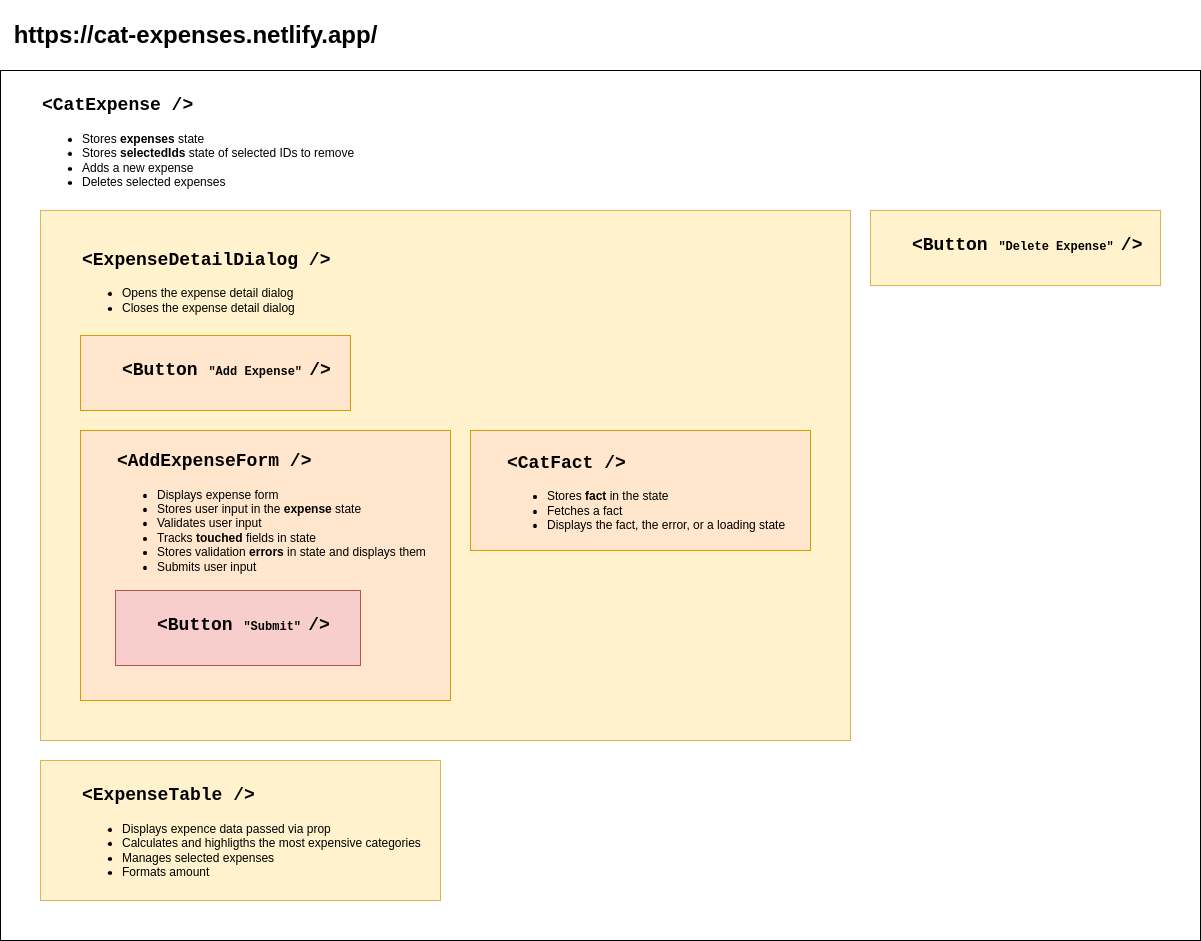

The diagram above was exported from draw.io. Its source (the exported page's mxGraphModel, read from the mxfile embedded in the PNG):
<mxGraphModel dx="1368" dy="754" grid="1" gridSize="10" guides="1" tooltips="1" connect="1" arrows="1" fold="1" page="1" pageScale="1" pageWidth="850" pageHeight="1100" background="#ffffff" math="0" shadow="0">
  <root>
    <mxCell id="0" />
    <mxCell id="1" parent="0" />
    <mxCell id="hOrNcuJA-TjhfUsBJZoo-1" value="&lt;h1&gt;&lt;b&gt;https://cat-expenses.netlify.app/&lt;/b&gt;&lt;/h1&gt;" style="text;html=1;align=center;verticalAlign=middle;resizable=0;points=[];autosize=1;strokeColor=none;fillColor=none;" vertex="1" parent="1">
      <mxGeometry x="40" width="390" height="70" as="geometry" />
    </mxCell>
    <mxCell id="hOrNcuJA-TjhfUsBJZoo-2" value="" style="rounded=0;whiteSpace=wrap;html=1;align=left;" vertex="1" parent="1">
      <mxGeometry x="40" y="70" width="1200" height="870" as="geometry" />
    </mxCell>
    <mxCell id="hOrNcuJA-TjhfUsBJZoo-4" value="&lt;h2&gt;&lt;b&gt;&lt;font face=&quot;Courier New&quot;&gt;&amp;lt;CatExpense /&amp;gt;&lt;/font&gt;&lt;/b&gt;&lt;/h2&gt;&lt;ul&gt;&lt;li&gt;Stores &lt;b&gt;expenses&lt;/b&gt; state&lt;/li&gt;&lt;li style=&quot;&quot;&gt;Stores &lt;b&gt;selectedIds&lt;/b&gt;&amp;nbsp;state of selected IDs to remove&lt;/li&gt;&lt;li style=&quot;&quot;&gt;Adds a new expense&lt;/li&gt;&lt;li style=&quot;&quot;&gt;Deletes selected expenses&lt;/li&gt;&lt;/ul&gt;" style="text;html=1;align=left;verticalAlign=middle;resizable=0;points=[];autosize=1;strokeColor=none;fillColor=none;" vertex="1" parent="1">
      <mxGeometry x="80" y="70" width="340" height="140" as="geometry" />
    </mxCell>
    <mxCell id="hOrNcuJA-TjhfUsBJZoo-5" value="" style="rounded=0;whiteSpace=wrap;html=1;fillColor=#fff2cc;strokeColor=#d6b656;" vertex="1" parent="1">
      <mxGeometry x="80" y="210" width="810" height="530" as="geometry" />
    </mxCell>
    <mxCell id="hOrNcuJA-TjhfUsBJZoo-6" value="&lt;h2&gt;&lt;b&gt;&lt;font face=&quot;Courier New&quot;&gt;&amp;lt;ExpenseDetailDialog /&amp;gt;&lt;/font&gt;&lt;/b&gt;&lt;/h2&gt;&lt;ul&gt;&lt;li style=&quot;&quot;&gt;Opens the expense detail dialog&lt;/li&gt;&lt;li style=&quot;&quot;&gt;Closes the expense detail dialog&lt;/li&gt;&lt;/ul&gt;" style="text;html=1;align=left;verticalAlign=middle;resizable=0;points=[];autosize=1;strokeColor=none;fillColor=none;" vertex="1" parent="1">
      <mxGeometry x="120" y="225" width="270" height="110" as="geometry" />
    </mxCell>
    <mxCell id="hOrNcuJA-TjhfUsBJZoo-7" value="" style="rounded=0;whiteSpace=wrap;html=1;fillColor=#ffe6cc;strokeColor=#d79b00;" vertex="1" parent="1">
      <mxGeometry x="120" y="335" width="270" height="75" as="geometry" />
    </mxCell>
    <mxCell id="hOrNcuJA-TjhfUsBJZoo-8" value="&lt;h2&gt;&lt;b&gt;&lt;font face=&quot;Courier New&quot;&gt;&amp;lt;Button&amp;nbsp;&lt;/font&gt;&lt;/b&gt;&lt;b style=&quot;background-color: transparent; color: light-dark(rgb(0, 0, 0), rgb(255, 255, 255)); font-size: 12px;&quot;&gt;&lt;font face=&quot;Courier New&quot;&gt;&quot;Add Expense&lt;/font&gt;&lt;/b&gt;&lt;b style=&quot;background-color: transparent; color: light-dark(rgb(0, 0, 0), rgb(255, 255, 255)); font-size: 12px;&quot;&gt;&lt;font face=&quot;Courier New&quot;&gt;&quot;&amp;nbsp;&lt;/font&gt;&lt;/b&gt;&lt;b style=&quot;background-color: transparent; color: light-dark(rgb(0, 0, 0), rgb(255, 255, 255));&quot;&gt;&lt;font face=&quot;Courier New&quot;&gt;/&amp;gt;&lt;/font&gt;&lt;/b&gt;&lt;/h2&gt;" style="text;html=1;align=left;verticalAlign=middle;resizable=0;points=[];autosize=1;strokeColor=none;fillColor=none;" vertex="1" parent="1">
      <mxGeometry x="160" y="335" width="230" height="70" as="geometry" />
    </mxCell>
    <mxCell id="hOrNcuJA-TjhfUsBJZoo-11" value="" style="rounded=0;whiteSpace=wrap;html=1;fillColor=#ffe6cc;strokeColor=#d79b00;" vertex="1" parent="1">
      <mxGeometry x="120" y="430" width="370" height="270" as="geometry" />
    </mxCell>
    <mxCell id="hOrNcuJA-TjhfUsBJZoo-12" value="&lt;h2&gt;&lt;b&gt;&lt;font face=&quot;Courier New&quot;&gt;&amp;lt;AddExpenseForm /&amp;gt;&lt;/font&gt;&lt;/b&gt;&lt;/h2&gt;&lt;ul&gt;&lt;li style=&quot;&quot;&gt;Displays expense form&lt;/li&gt;&lt;li style=&quot;&quot;&gt;Stores user input in the &lt;b&gt;expense&lt;/b&gt; state&lt;/li&gt;&lt;li style=&quot;&quot;&gt;Validates user input&lt;/li&gt;&lt;li style=&quot;&quot;&gt;Tracks &lt;b&gt;touched&lt;/b&gt; fields in state&lt;/li&gt;&lt;li style=&quot;&quot;&gt;Stores validation &lt;b&gt;errors&lt;/b&gt; in state and displays them&lt;/li&gt;&lt;li style=&quot;&quot;&gt;Submits user input&lt;/li&gt;&lt;/ul&gt;" style="text;html=1;align=left;verticalAlign=middle;resizable=0;points=[];autosize=1;strokeColor=none;fillColor=none;" vertex="1" parent="1">
      <mxGeometry x="155" y="430" width="330" height="160" as="geometry" />
    </mxCell>
    <mxCell id="hOrNcuJA-TjhfUsBJZoo-13" value="" style="rounded=0;whiteSpace=wrap;html=1;fillColor=#f8cecc;strokeColor=#b85450;" vertex="1" parent="1">
      <mxGeometry x="155" y="590" width="245" height="75" as="geometry" />
    </mxCell>
    <mxCell id="hOrNcuJA-TjhfUsBJZoo-14" value="&lt;h2&gt;&lt;b&gt;&lt;font face=&quot;Courier New&quot;&gt;&amp;lt;Button&amp;nbsp;&lt;/font&gt;&lt;/b&gt;&lt;b style=&quot;background-color: transparent; color: light-dark(rgb(0, 0, 0), rgb(255, 255, 255)); font-size: 12px;&quot;&gt;&lt;font face=&quot;Courier New&quot;&gt;&quot;Submit&lt;/font&gt;&lt;/b&gt;&lt;b style=&quot;background-color: transparent; color: light-dark(rgb(0, 0, 0), rgb(255, 255, 255)); font-size: 12px;&quot;&gt;&lt;font face=&quot;Courier New&quot;&gt;&quot;&amp;nbsp;&lt;/font&gt;&lt;/b&gt;&lt;b style=&quot;background-color: transparent; color: light-dark(rgb(0, 0, 0), rgb(255, 255, 255));&quot;&gt;&lt;font face=&quot;Courier New&quot;&gt;/&amp;gt;&lt;/font&gt;&lt;/b&gt;&lt;/h2&gt;" style="text;html=1;align=left;verticalAlign=middle;resizable=0;points=[];autosize=1;strokeColor=none;fillColor=none;" vertex="1" parent="1">
      <mxGeometry x="195" y="590" width="200" height="70" as="geometry" />
    </mxCell>
    <mxCell id="hOrNcuJA-TjhfUsBJZoo-15" value="" style="rounded=0;whiteSpace=wrap;html=1;fillColor=#ffe6cc;strokeColor=#d79b00;" vertex="1" parent="1">
      <mxGeometry x="510" y="430" width="340" height="120" as="geometry" />
    </mxCell>
    <mxCell id="hOrNcuJA-TjhfUsBJZoo-16" value="&lt;h2&gt;&lt;b&gt;&lt;font face=&quot;Courier New&quot;&gt;&amp;lt;CatFact /&amp;gt;&lt;/font&gt;&lt;/b&gt;&lt;/h2&gt;&lt;ul&gt;&lt;li style=&quot;&quot;&gt;Stores &lt;b&gt;fact&lt;/b&gt; in the state&lt;/li&gt;&lt;li style=&quot;&quot;&gt;Fetches a fact&lt;/li&gt;&lt;li style=&quot;&quot;&gt;Displays the fact, the error, or a loading state&lt;/li&gt;&lt;/ul&gt;" style="text;html=1;align=left;verticalAlign=middle;resizable=0;points=[];autosize=1;strokeColor=none;fillColor=none;" vertex="1" parent="1">
      <mxGeometry x="545" y="430" width="300" height="120" as="geometry" />
    </mxCell>
    <mxCell id="hOrNcuJA-TjhfUsBJZoo-18" value="" style="rounded=0;whiteSpace=wrap;html=1;fillColor=#fff2cc;strokeColor=#d6b656;" vertex="1" parent="1">
      <mxGeometry x="910" y="210" width="290" height="75" as="geometry" />
    </mxCell>
    <mxCell id="hOrNcuJA-TjhfUsBJZoo-19" value="&lt;h2&gt;&lt;b&gt;&lt;font face=&quot;Courier New&quot;&gt;&amp;lt;Button&amp;nbsp;&lt;/font&gt;&lt;/b&gt;&lt;b style=&quot;background-color: transparent; color: light-dark(rgb(0, 0, 0), rgb(255, 255, 255)); font-size: 12px;&quot;&gt;&lt;font face=&quot;Courier New&quot;&gt;&quot;Delete Expense&lt;/font&gt;&lt;/b&gt;&lt;b style=&quot;background-color: transparent; color: light-dark(rgb(0, 0, 0), rgb(255, 255, 255)); font-size: 12px;&quot;&gt;&lt;font face=&quot;Courier New&quot;&gt;&quot;&amp;nbsp;&lt;/font&gt;&lt;/b&gt;&lt;b style=&quot;background-color: transparent; color: light-dark(rgb(0, 0, 0), rgb(255, 255, 255));&quot;&gt;&lt;font face=&quot;Courier New&quot;&gt;/&amp;gt;&lt;/font&gt;&lt;/b&gt;&lt;/h2&gt;" style="text;html=1;align=left;verticalAlign=middle;resizable=0;points=[];autosize=1;strokeColor=none;fillColor=none;" vertex="1" parent="1">
      <mxGeometry x="950" y="210" width="250" height="70" as="geometry" />
    </mxCell>
    <mxCell id="hOrNcuJA-TjhfUsBJZoo-20" value="" style="rounded=0;whiteSpace=wrap;html=1;fillColor=#fff2cc;strokeColor=#d6b656;" vertex="1" parent="1">
      <mxGeometry x="80" y="760" width="400" height="140" as="geometry" />
    </mxCell>
    <mxCell id="hOrNcuJA-TjhfUsBJZoo-21" value="&lt;h2&gt;&lt;b&gt;&lt;font face=&quot;Courier New&quot;&gt;&amp;lt;ExpenseTable /&amp;gt;&lt;/font&gt;&lt;/b&gt;&lt;/h2&gt;&lt;ul&gt;&lt;li style=&quot;&quot;&gt;Displays expence data passed via prop&lt;/li&gt;&lt;li style=&quot;&quot;&gt;Calculates and highligths the most expensive categories&lt;/li&gt;&lt;li style=&quot;&quot;&gt;Manages selected expenses&lt;/li&gt;&lt;li style=&quot;&quot;&gt;Formats amount&lt;/li&gt;&lt;/ul&gt;" style="text;html=1;align=left;verticalAlign=middle;resizable=0;points=[];autosize=1;strokeColor=none;fillColor=none;" vertex="1" parent="1">
      <mxGeometry x="120" y="760" width="360" height="140" as="geometry" />
    </mxCell>
  </root>
</mxGraphModel>